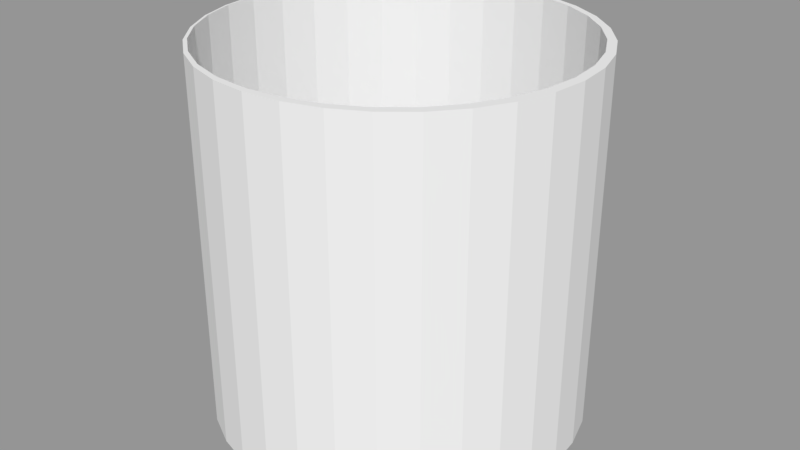 # Source: arena_grid.blend  (saved by Blender 2.79.0; exported with 4.5.12 LTS)
import bpy
from mathutils import Matrix  # noqa: F401  (used for matrix-valued properties, if any)

bpy.ops.wm.read_factory_settings(use_empty=True)
scene = bpy.context.scene
scene.name = 'Scene'

# ---- collections
col_collection_1 = bpy.data.collections.new('Collection 1'); scene.collection.children.link(col_collection_1)

# ---- meshes
me_cylinder = bpy.data.meshes.new('Cylinder')
me_cylinder.from_pydata([(0.0, 1.0, -1.0), (0.0, 1.0, 1.0), (0.1951, 0.9808, -1.0), (0.1951, 0.9808, 1.0), (0.3827, 0.9239, -1.0), (0.3827, 0.9239, 1.0), (0.5556, 0.8315, -1.0), (0.5556, 0.8315, 1.0), (0.7071, 0.7071, -1.0), (0.7071, 0.7071, 1.0), (0.8315, 0.5556, -1.0), (0.8315, 0.5556, 1.0), (0.9239, 0.3827, -1.0), (0.9239, 0.3827, 1.0), (0.9808, 0.1951, -1.0), (0.9808, 0.1951, 1.0), (1.0, 7.55e-08, -1.0), (1.0, 7.55e-08, 1.0), (0.9808, -0.1951, -1.0), (0.9808, -0.1951, 1.0), (0.9239, -0.3827, -1.0), (0.9239, -0.3827, 1.0), (0.8315, -0.5556, -1.0), (0.8315, -0.5556, 1.0), (0.7071, -0.7071, -1.0), (0.7071, -0.7071, 1.0), (0.5556, -0.8315, -1.0), (0.5556, -0.8315, 1.0), (0.3827, -0.9239, -1.0), (0.3827, -0.9239, 1.0), (0.1951, -0.9808, -1.0), (0.1951, -0.9808, 1.0), (-3.258e-07, -1.0, -1.0), (-3.258e-07, -1.0, 1.0), (-0.1951, -0.9808, -1.0), (-0.1951, -0.9808, 1.0), (-0.3827, -0.9239, -1.0), (-0.3827, -0.9239, 1.0), (-0.5556, -0.8315, -1.0), (-0.5556, -0.8315, 1.0), (-0.7071, -0.7071, -1.0), (-0.7071, -0.7071, 1.0), (-0.8315, -0.5556, -1.0), (-0.8315, -0.5556, 1.0), (-0.9239, -0.3827, -1.0), (-0.9239, -0.3827, 1.0), (-0.9808, -0.1951, -1.0), (-0.9808, -0.1951, 1.0), (-1.0, 9.656e-07, -1.0), (-1.0, 9.656e-07, 1.0), (-0.9808, 0.1951, -1.0), (-0.9808, 0.1951, 1.0), (-0.9239, 0.3827, -1.0), (-0.9239, 0.3827, 1.0), (-0.8315, 0.5556, -1.0), (-0.8315, 0.5556, 1.0), (-0.7071, 0.7071, -1.0), (-0.7071, 0.7071, 1.0), (-0.5556, 0.8315, -1.0), (-0.5556, 0.8315, 1.0), (-0.3827, 0.9239, -1.0), (-0.3827, 0.9239, 1.0), (-0.1951, 0.9808, -1.0), (-0.1951, 0.9808, 1.0), (0.7835, -0.5325, 1.0), (0.7835, -0.5325, -1.0), (-0.02272, 0.9758, 1.0), (-0.02272, 0.9758, -1.0), (-0.2119, 0.9572, 1.0), (-0.2119, 0.9572, -1.0), (-0.3938, 0.902, 1.0), (-0.3938, 0.902, -1.0), (-0.9185, -0.3649, 1.0), (-0.9185, -0.3649, -1.0), (-0.8289, -0.5325, 1.0), (-0.8289, -0.5325, -1.0), (-0.9737, -0.183, 1.0), (-0.9737, -0.183, -1.0), (-0.7084, -0.6795, 1.0), (-0.7084, -0.6795, -1.0), (-0.2119, -0.9448, 1.0), (-0.2119, -0.9448, -1.0), (-0.02272, -0.9635, 1.0), (-0.02272, -0.9635, -1.0), (-0.3938, -0.8897, 1.0), (-0.3938, -0.8897, -1.0), (0.9283, 0.1953, 1.0), (0.9283, 0.1953, -1.0), (0.516, 0.8124, 1.0), (0.516, 0.8124, -1.0), (0.9469, 0.006158, 1.0), (0.9469, 0.006158, -1.0), (0.8731, 0.3772, 1.0), (0.8731, 0.3772, -1.0), (0.1664, -0.9448, 1.0), (0.1664, -0.9448, -1.0), (-0.7084, 0.6918, 1.0), (-0.7084, 0.6918, -1.0), (-0.5614, 0.8124, 1.0), (-0.5614, 0.8124, -1.0), (-0.8289, 0.5449, 1.0), (-0.8289, 0.5449, -1.0), (0.9283, -0.183, 1.0), (0.9283, -0.183, -1.0), (0.516, -0.8001, 1.0), (0.516, -0.8001, -1.0), (0.6629, -0.6795, 1.0), (0.6629, -0.6795, -1.0), (0.8731, -0.3649, 1.0), (0.8731, -0.3649, -1.0), (-0.9923, 0.006159, 1.0), (-0.9923, 0.006159, -1.0), (-0.5614, -0.8001, 1.0), (-0.5614, -0.8001, -1.0), (-0.9737, 0.1953, 1.0), (-0.9737, 0.1953, -1.0), (0.6629, 0.6918, 1.0), (0.6629, 0.6918, -1.0), (0.3483, -0.8897, 1.0), (0.3483, -0.8897, -1.0), (0.7835, 0.5449, 1.0), (0.7835, 0.5449, -1.0), (-0.9185, 0.3772, 1.0), (-0.9185, 0.3772, -1.0), (0.3483, 0.902, 1.0), (0.3483, 0.902, -1.0), (0.1664, 0.9572, 1.0), (0.1664, 0.9572, -1.0)], [], [(0, 1, 3, 2), (2, 3, 5, 4), (4, 5, 7, 6), (6, 7, 9, 8), (8, 9, 11, 10), (10, 11, 13, 12), (12, 13, 15, 14), (14, 15, 17, 16), (16, 17, 19, 18), (18, 19, 21, 20), (20, 21, 23, 22), (22, 23, 25, 24), (24, 25, 27, 26), (26, 27, 29, 28), (28, 29, 31, 30), (30, 31, 33, 32), (32, 33, 35, 34), (34, 35, 37, 36), (36, 37, 39, 38), (38, 39, 41, 40), (40, 41, 43, 42), (42, 43, 45, 44), (44, 45, 47, 46), (46, 47, 49, 48), (48, 49, 51, 50), (50, 51, 53, 52), (52, 53, 55, 54), (54, 55, 57, 56), (56, 57, 59, 58), (58, 59, 61, 60), (3, 1, 63, 61, 59, 57, 55, 53, 51, 49, 110, 114, 122, 100, 96, 98, 70, 68, 66, 126, 124, 88, 116, 120, 92, 86, 90, 17, 15, 13, 11, 9, 7, 5), (60, 61, 63, 62), (62, 63, 1, 0), (0, 2, 4, 6, 8, 10, 12, 14, 16, 91, 87, 93, 121, 117, 89, 125, 127, 67, 69, 71, 99, 97, 101, 123, 115, 111, 48, 50, 52, 54, 56, 58, 60, 62), (103, 102, 90, 91), (107, 106, 64, 65), (65, 64, 108, 109), (115, 114, 110, 111), (87, 86, 92, 93), (91, 90, 86, 87), (121, 120, 116, 117), (67, 66, 68, 69), (81, 80, 82, 83), (101, 100, 122, 123), (83, 82, 94, 95), (69, 68, 70, 71), (117, 116, 88, 89), (113, 112, 84, 85), (17, 90, 102, 108, 64, 106, 104, 118, 94, 82, 80, 84, 112, 78, 74, 72, 76, 110, 49, 47, 45, 43, 41, 39, 37, 35, 33, 31, 29, 27, 25, 23, 21, 19), (89, 88, 124, 125), (105, 104, 106, 107), (99, 98, 96, 97), (123, 122, 114, 115), (119, 118, 104, 105), (79, 78, 112, 113), (73, 72, 74, 75), (127, 126, 66, 67), (93, 92, 120, 121), (111, 110, 76, 77), (109, 108, 102, 103), (85, 84, 80, 81), (71, 70, 98, 99), (125, 124, 126, 127), (95, 94, 118, 119), (77, 76, 72, 73), (97, 96, 100, 101), (48, 111, 77, 73, 75, 79, 113, 85, 81, 83, 95, 119, 105, 107, 65, 109, 103, 91, 16, 18, 20, 22, 24, 26, 28, 30, 32, 34, 36, 38, 40, 42, 44, 46), (75, 74, 78, 79)])
me_cylinder.use_remesh_preserve_volume = False
me_cylinder.use_remesh_preserve_attributes = False
me_cylinder.use_mirror_vertex_groups = False
me_cylinder.update()

# ---- objects
ob_cylinder = bpy.data.objects.new('Cylinder', me_cylinder)

# ---- transforms, parenting, visibility, modifiers, constraints
ob_cylinder.location = (0.0, 0.0, 0.0)
ob_cylinder.lineart.crease_threshold = 0.0

# ---- collection membership
col_collection_1.objects.link(ob_cylinder)

# ---- scene / render settings (as saved in the file)
scene.frame_start = 1; scene.frame_end = 250; scene.frame_set(1)
scene.render.engine = 'BLENDER_EEVEE_NEXT'
scene.render.resolution_percentage = 50
scene.render.dither_intensity = 0.0
scene.cycles.use_denoising = False
scene.cycles.samples = 128
scene.cycles.sampling_pattern = 'TABULATED_SOBOL'
scene.cycles.use_adaptive_sampling = False
scene.cycles.use_light_tree = False
scene.cycles.blur_glossy = 0.0
scene.cycles.sample_clamp_indirect = 0.0
scene.view_settings.view_transform = 'Standard'
bpy.context.view_layer.update()

# ---- added for rendering (the .blend has no active camera and no usable light): camera, sun + grey world if the file has none
cam_auto = bpy.data.cameras.new('AutoCamera')
cam_auto.lens = 50.0
cam_auto.sensor_width = 36.0
cam_auto.clip_end = 1000.0
ob_auto_camera = bpy.data.objects.new('AutoCamera', cam_auto)
scene.collection.objects.link(ob_auto_camera)
ob_auto_camera.location = (3.20507, -3.84609, 2.56406)
ob_auto_camera.rotation_euler = (1.09748, -7.21219e-08, 0.694738)
scene.camera = ob_auto_camera
light_auto_sun = bpy.data.lights.new('AutoSun', 'SUN')
light_auto_sun.energy = 3.0
light_auto_sun.angle = 0.0523599
ob_auto_sun = bpy.data.objects.new('AutoSun', light_auto_sun)
scene.collection.objects.link(ob_auto_sun)
ob_auto_sun.rotation_euler = (0.872665, 0.174533, 0.523599)
if scene.world is None:
    world_auto = bpy.data.worlds.new('AutoWorld')
    world_auto.color = (0.3, 0.3, 0.3)
    scene.world = world_auto
bpy.context.view_layer.update()
